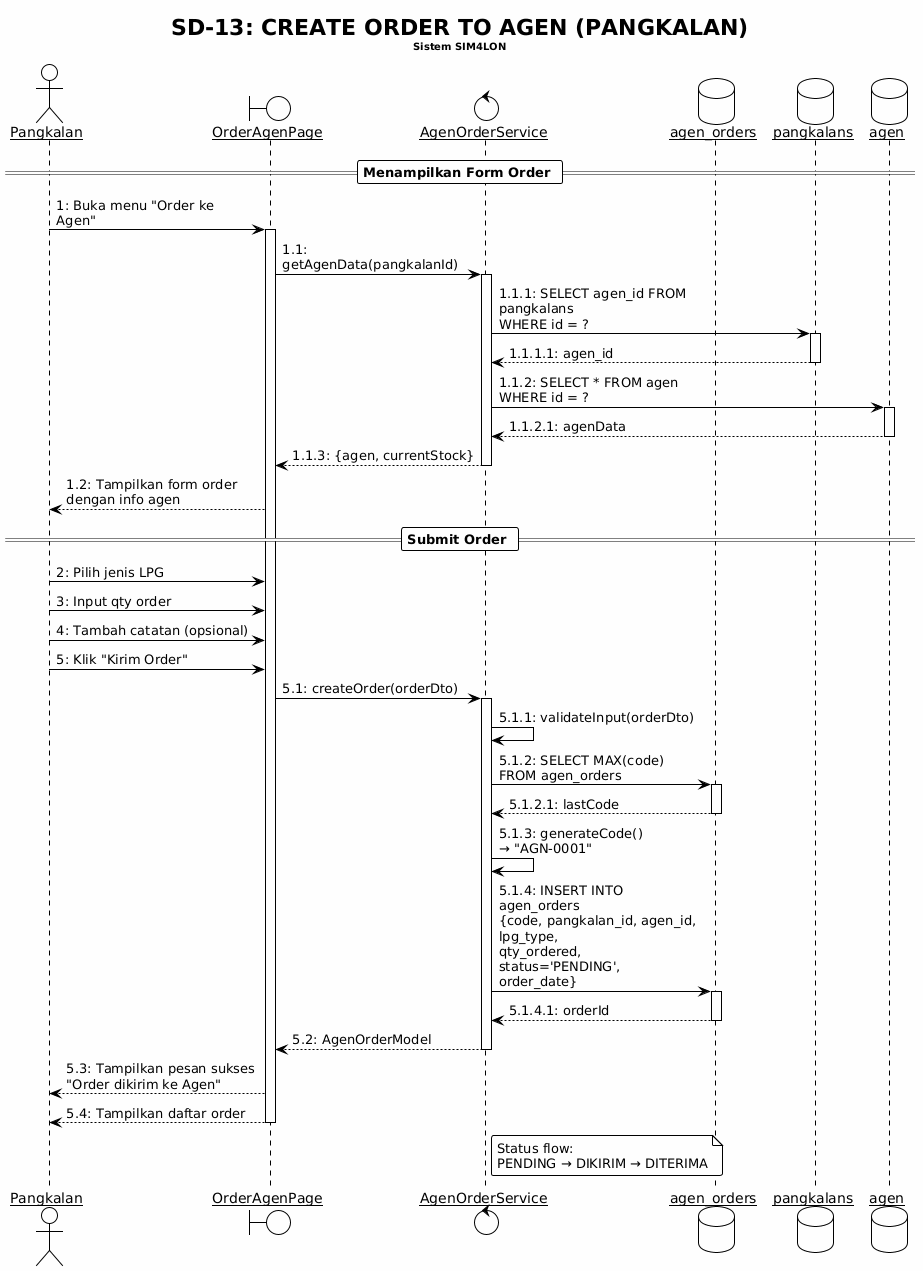

The diagram above was rendered by PlantUML. Its source (embedded in the PNG):
@startuml
!theme plain
skinparam backgroundColor #FEFEFE
skinparam sequenceArrowThickness 1
skinparam roundcorner 5
skinparam maxmessagesize 200
skinparam sequenceParticipant underline

title SD-13: CREATE ORDER TO AGEN (PANGKALAN)\n<size:10>Sistem SIM4LON</size>

actor "Pangkalan" as User
boundary "OrderAgenPage" as OAP
control "AgenOrderService" as AOS
database "agen_orders" as OrderDB
database "pangkalans" as PangkalanDB
database "agen" as AgenDB

== Menampilkan Form Order ==

User -> OAP : 1: Buka menu "Order ke Agen"
activate OAP

OAP -> AOS : 1.1: getAgenData(pangkalanId)
activate AOS
AOS -> PangkalanDB : 1.1.1: SELECT agen_id FROM pangkalans\nWHERE id = ?
activate PangkalanDB
PangkalanDB --> AOS : 1.1.1.1: agen_id
deactivate PangkalanDB

AOS -> AgenDB : 1.1.2: SELECT * FROM agen\nWHERE id = ?
activate AgenDB
AgenDB --> AOS : 1.1.2.1: agenData
deactivate AgenDB

AOS --> OAP : 1.1.3: {agen, currentStock}
deactivate AOS

OAP --> User : 1.2: Tampilkan form order\ndengan info agen

== Submit Order ==

User -> OAP : 2: Pilih jenis LPG
User -> OAP : 3: Input qty order
User -> OAP : 4: Tambah catatan (opsional)
User -> OAP : 5: Klik "Kirim Order"

OAP -> AOS : 5.1: createOrder(orderDto)
activate AOS

AOS -> AOS : 5.1.1: validateInput(orderDto)

AOS -> OrderDB : 5.1.2: SELECT MAX(code) FROM agen_orders
activate OrderDB
OrderDB --> AOS : 5.1.2.1: lastCode
deactivate OrderDB

AOS -> AOS : 5.1.3: generateCode()\n→ "AGN-0001"

AOS -> OrderDB : 5.1.4: INSERT INTO agen_orders\n{code, pangkalan_id, agen_id, lpg_type,\nqty_ordered, status='PENDING', order_date}
activate OrderDB
OrderDB --> AOS : 5.1.4.1: orderId
deactivate OrderDB

AOS --> OAP : 5.2: AgenOrderModel
deactivate AOS

OAP --> User : 5.3: Tampilkan pesan sukses\n"Order dikirim ke Agen"
OAP --> User : 5.4: Tampilkan daftar order

deactivate OAP

note right of AOS
  Status flow:
  PENDING → DIKIRIM → DITERIMA
end note
@enduml